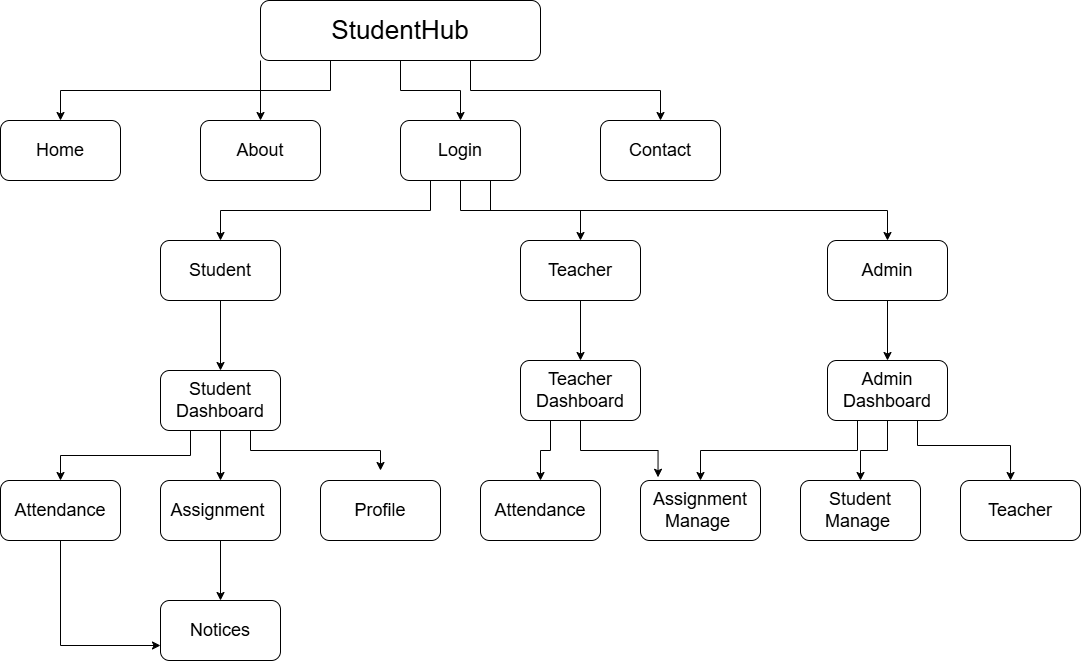

The diagram above was exported from draw.io. Its source (the exported page's mxGraphModel, read from the mxfile embedded in the PNG):
<mxGraphModel dx="1144" dy="692" grid="1" gridSize="10" guides="1" tooltips="1" connect="1" arrows="1" fold="1" page="1" pageScale="1" pageWidth="827" pageHeight="1169" math="0" shadow="0">
  <root>
    <mxCell id="0" />
    <mxCell id="1" parent="0" />
    <mxCell id="-E3Gc9sw3qX-8zyKvEuv-23" edge="1" parent="1" source="-E3Gc9sw3qX-8zyKvEuv-1" style="edgeStyle=orthogonalEdgeStyle;rounded=0;orthogonalLoop=1;jettySize=auto;html=1;exitX=0.5;exitY=1;exitDx=0;exitDy=0;" target="-E3Gc9sw3qX-8zyKvEuv-9" value="">
      <mxGeometry relative="1" as="geometry">
        <mxPoint x="470" y="110" as="sourcePoint" />
      </mxGeometry>
    </mxCell>
    <mxCell id="-E3Gc9sw3qX-8zyKvEuv-25" edge="1" parent="1" source="-E3Gc9sw3qX-8zyKvEuv-1" style="edgeStyle=orthogonalEdgeStyle;rounded=0;orthogonalLoop=1;jettySize=auto;html=1;exitX=0.25;exitY=1;exitDx=0;exitDy=0;entryX=0.5;entryY=0;entryDx=0;entryDy=0;" target="-E3Gc9sw3qX-8zyKvEuv-11">
      <mxGeometry relative="1" as="geometry" />
    </mxCell>
    <mxCell id="-E3Gc9sw3qX-8zyKvEuv-26" edge="1" parent="1" source="-E3Gc9sw3qX-8zyKvEuv-1" style="edgeStyle=orthogonalEdgeStyle;rounded=0;orthogonalLoop=1;jettySize=auto;html=1;exitX=0;exitY=1;exitDx=0;exitDy=0;entryX=0.5;entryY=0;entryDx=0;entryDy=0;" target="-E3Gc9sw3qX-8zyKvEuv-10">
      <mxGeometry relative="1" as="geometry" />
    </mxCell>
    <mxCell id="-E3Gc9sw3qX-8zyKvEuv-27" edge="1" parent="1" source="-E3Gc9sw3qX-8zyKvEuv-1" style="edgeStyle=orthogonalEdgeStyle;rounded=0;orthogonalLoop=1;jettySize=auto;html=1;exitX=0.75;exitY=1;exitDx=0;exitDy=0;" target="-E3Gc9sw3qX-8zyKvEuv-8">
      <mxGeometry relative="1" as="geometry" />
    </mxCell>
    <mxCell id="-E3Gc9sw3qX-8zyKvEuv-1" parent="1" style="rounded=1;whiteSpace=wrap;html=1;" value="&lt;font style=&quot;font-size: 26px;&quot;&gt;StudentHub&lt;/font&gt;" vertex="1">
      <mxGeometry height="60" width="280" x="260" y="40" as="geometry" />
    </mxCell>
    <mxCell id="-E3Gc9sw3qX-8zyKvEuv-37" edge="1" parent="1" source="-E3Gc9sw3qX-8zyKvEuv-2" style="edgeStyle=orthogonalEdgeStyle;rounded=0;orthogonalLoop=1;jettySize=auto;html=1;exitX=0.25;exitY=1;exitDx=0;exitDy=0;entryX=0.5;entryY=0;entryDx=0;entryDy=0;" target="-E3Gc9sw3qX-8zyKvEuv-17">
      <mxGeometry relative="1" as="geometry" />
    </mxCell>
    <mxCell id="-E3Gc9sw3qX-8zyKvEuv-2" parent="1" style="rounded=1;whiteSpace=wrap;html=1;" value="&lt;font style=&quot;font-size: 18px;&quot;&gt;Teacher Dashboard&lt;/font&gt;" vertex="1">
      <mxGeometry height="60" width="120" x="520" y="400" as="geometry" />
    </mxCell>
    <mxCell id="-E3Gc9sw3qX-8zyKvEuv-34" edge="1" parent="1" source="-E3Gc9sw3qX-8zyKvEuv-3" style="edgeStyle=orthogonalEdgeStyle;rounded=0;orthogonalLoop=1;jettySize=auto;html=1;exitX=0.25;exitY=1;exitDx=0;exitDy=0;entryX=0.5;entryY=0;entryDx=0;entryDy=0;" target="-E3Gc9sw3qX-8zyKvEuv-12">
      <mxGeometry relative="1" as="geometry" />
    </mxCell>
    <mxCell id="-E3Gc9sw3qX-8zyKvEuv-35" edge="1" parent="1" source="-E3Gc9sw3qX-8zyKvEuv-3" style="edgeStyle=orthogonalEdgeStyle;rounded=0;orthogonalLoop=1;jettySize=auto;html=1;exitX=0.5;exitY=1;exitDx=0;exitDy=0;entryX=0.5;entryY=0;entryDx=0;entryDy=0;" target="-E3Gc9sw3qX-8zyKvEuv-15">
      <mxGeometry relative="1" as="geometry" />
    </mxCell>
    <mxCell id="-E3Gc9sw3qX-8zyKvEuv-36" edge="1" parent="1" source="-E3Gc9sw3qX-8zyKvEuv-3" style="edgeStyle=orthogonalEdgeStyle;rounded=0;orthogonalLoop=1;jettySize=auto;html=1;exitX=0.75;exitY=1;exitDx=0;exitDy=0;">
      <mxGeometry relative="1" as="geometry">
        <mxPoint x="380" y="510" as="targetPoint" />
      </mxGeometry>
    </mxCell>
    <mxCell id="-E3Gc9sw3qX-8zyKvEuv-3" parent="1" style="rounded=1;whiteSpace=wrap;html=1;" value="&lt;font style=&quot;font-size: 18px;&quot;&gt;Student Dashboard&lt;/font&gt;" vertex="1">
      <mxGeometry height="60" width="120" x="160" y="410" as="geometry" />
    </mxCell>
    <mxCell id="-E3Gc9sw3qX-8zyKvEuv-33" edge="1" parent="1" source="-E3Gc9sw3qX-8zyKvEuv-5" style="edgeStyle=orthogonalEdgeStyle;rounded=0;orthogonalLoop=1;jettySize=auto;html=1;exitX=0.5;exitY=1;exitDx=0;exitDy=0;entryX=0.5;entryY=0;entryDx=0;entryDy=0;" target="-E3Gc9sw3qX-8zyKvEuv-13">
      <mxGeometry relative="1" as="geometry" />
    </mxCell>
    <mxCell id="-E3Gc9sw3qX-8zyKvEuv-5" parent="1" style="rounded=1;whiteSpace=wrap;html=1;" value="&lt;font style=&quot;font-size: 18px;&quot;&gt;Admin&lt;/font&gt;" vertex="1">
      <mxGeometry height="60" width="120" x="827" y="280" as="geometry" />
    </mxCell>
    <mxCell id="-E3Gc9sw3qX-8zyKvEuv-32" edge="1" parent="1" source="-E3Gc9sw3qX-8zyKvEuv-6" style="edgeStyle=orthogonalEdgeStyle;rounded=0;orthogonalLoop=1;jettySize=auto;html=1;exitX=0.5;exitY=1;exitDx=0;exitDy=0;entryX=0.5;entryY=0;entryDx=0;entryDy=0;" target="-E3Gc9sw3qX-8zyKvEuv-2">
      <mxGeometry relative="1" as="geometry" />
    </mxCell>
    <mxCell id="-E3Gc9sw3qX-8zyKvEuv-6" parent="1" style="rounded=1;whiteSpace=wrap;html=1;" value="&lt;font style=&quot;font-size: 18px;&quot;&gt;Teacher&lt;/font&gt;" vertex="1">
      <mxGeometry height="60" width="120" x="520" y="280" as="geometry" />
    </mxCell>
    <mxCell id="-E3Gc9sw3qX-8zyKvEuv-7" parent="1" style="rounded=1;whiteSpace=wrap;html=1;" value="&lt;span style=&quot;font-size: 18px;&quot;&gt;Assignment Manage&amp;nbsp;&lt;/span&gt;" vertex="1">
      <mxGeometry height="60" width="120" x="640" y="520" as="geometry" />
    </mxCell>
    <mxCell id="-E3Gc9sw3qX-8zyKvEuv-8" parent="1" style="rounded=1;whiteSpace=wrap;html=1;" value="&lt;font style=&quot;font-size: 18px;&quot;&gt;Contact&lt;/font&gt;" vertex="1">
      <mxGeometry height="60" width="120" x="600" y="160" as="geometry" />
    </mxCell>
    <mxCell id="-E3Gc9sw3qX-8zyKvEuv-28" edge="1" parent="1" source="-E3Gc9sw3qX-8zyKvEuv-9" style="edgeStyle=orthogonalEdgeStyle;rounded=0;orthogonalLoop=1;jettySize=auto;html=1;exitX=0.25;exitY=1;exitDx=0;exitDy=0;entryX=0.5;entryY=0;entryDx=0;entryDy=0;" target="-E3Gc9sw3qX-8zyKvEuv-16">
      <mxGeometry relative="1" as="geometry" />
    </mxCell>
    <mxCell id="-E3Gc9sw3qX-8zyKvEuv-29" edge="1" parent="1" source="-E3Gc9sw3qX-8zyKvEuv-9" style="edgeStyle=orthogonalEdgeStyle;rounded=0;orthogonalLoop=1;jettySize=auto;html=1;exitX=0.5;exitY=1;exitDx=0;exitDy=0;entryX=0.5;entryY=0;entryDx=0;entryDy=0;" target="-E3Gc9sw3qX-8zyKvEuv-6">
      <mxGeometry relative="1" as="geometry" />
    </mxCell>
    <mxCell id="-E3Gc9sw3qX-8zyKvEuv-30" edge="1" parent="1" source="-E3Gc9sw3qX-8zyKvEuv-9" style="edgeStyle=orthogonalEdgeStyle;rounded=0;orthogonalLoop=1;jettySize=auto;html=1;exitX=0.75;exitY=1;exitDx=0;exitDy=0;entryX=0.5;entryY=0;entryDx=0;entryDy=0;" target="-E3Gc9sw3qX-8zyKvEuv-5">
      <mxGeometry relative="1" as="geometry" />
    </mxCell>
    <mxCell id="-E3Gc9sw3qX-8zyKvEuv-9" parent="1" style="rounded=1;whiteSpace=wrap;html=1;" value="&lt;font style=&quot;font-size: 18px;&quot;&gt;Login&lt;/font&gt;" vertex="1">
      <mxGeometry height="60" width="120" x="400" y="160" as="geometry" />
    </mxCell>
    <mxCell id="-E3Gc9sw3qX-8zyKvEuv-10" parent="1" style="rounded=1;whiteSpace=wrap;html=1;" value="&lt;font style=&quot;font-size: 18px;&quot;&gt;About&lt;/font&gt;" vertex="1">
      <mxGeometry height="60" width="120" x="200" y="160" as="geometry" />
    </mxCell>
    <mxCell id="-E3Gc9sw3qX-8zyKvEuv-11" parent="1" style="rounded=1;whiteSpace=wrap;html=1;" value="&lt;font style=&quot;font-size: 18px;&quot;&gt;Home&lt;/font&gt;" vertex="1">
      <mxGeometry height="60" width="120" y="160" as="geometry" />
    </mxCell>
    <mxCell id="-E3Gc9sw3qX-8zyKvEuv-42" edge="1" parent="1" source="-E3Gc9sw3qX-8zyKvEuv-12" style="edgeStyle=orthogonalEdgeStyle;rounded=0;orthogonalLoop=1;jettySize=auto;html=1;exitX=0.5;exitY=1;exitDx=0;exitDy=0;entryX=0;entryY=0.75;entryDx=0;entryDy=0;" target="-E3Gc9sw3qX-8zyKvEuv-21">
      <mxGeometry relative="1" as="geometry" />
    </mxCell>
    <mxCell id="-E3Gc9sw3qX-8zyKvEuv-12" parent="1" style="rounded=1;whiteSpace=wrap;html=1;" value="&lt;font style=&quot;font-size: 18px;&quot;&gt;Attendance&lt;/font&gt;" vertex="1">
      <mxGeometry height="60" width="120" y="520" as="geometry" />
    </mxCell>
    <mxCell id="-E3Gc9sw3qX-8zyKvEuv-39" edge="1" parent="1" source="-E3Gc9sw3qX-8zyKvEuv-13" style="edgeStyle=orthogonalEdgeStyle;rounded=0;orthogonalLoop=1;jettySize=auto;html=1;exitX=0.25;exitY=1;exitDx=0;exitDy=0;entryX=0.5;entryY=0;entryDx=0;entryDy=0;" target="-E3Gc9sw3qX-8zyKvEuv-7">
      <mxGeometry relative="1" as="geometry" />
    </mxCell>
    <mxCell id="-E3Gc9sw3qX-8zyKvEuv-40" edge="1" parent="1" source="-E3Gc9sw3qX-8zyKvEuv-13" style="edgeStyle=orthogonalEdgeStyle;rounded=0;orthogonalLoop=1;jettySize=auto;html=1;exitX=0.5;exitY=1;exitDx=0;exitDy=0;" target="-E3Gc9sw3qX-8zyKvEuv-20">
      <mxGeometry relative="1" as="geometry" />
    </mxCell>
    <mxCell id="-E3Gc9sw3qX-8zyKvEuv-41" edge="1" parent="1" source="-E3Gc9sw3qX-8zyKvEuv-13" style="edgeStyle=orthogonalEdgeStyle;rounded=0;orthogonalLoop=1;jettySize=auto;html=1;exitX=0.75;exitY=1;exitDx=0;exitDy=0;entryX=0.417;entryY=0;entryDx=0;entryDy=0;entryPerimeter=0;" target="-E3Gc9sw3qX-8zyKvEuv-19">
      <mxGeometry relative="1" as="geometry">
        <Array as="points">
          <mxPoint x="917" y="485" />
          <mxPoint x="1010" y="485" />
        </Array>
        <mxPoint x="1010" y="510" as="targetPoint" />
      </mxGeometry>
    </mxCell>
    <mxCell id="-E3Gc9sw3qX-8zyKvEuv-13" parent="1" style="rounded=1;whiteSpace=wrap;html=1;" value="&lt;font style=&quot;font-size: 18px;&quot;&gt;Admin Dashboard&lt;/font&gt;" vertex="1">
      <mxGeometry height="60" width="120" x="827" y="400" as="geometry" />
    </mxCell>
    <mxCell id="-E3Gc9sw3qX-8zyKvEuv-14" parent="1" style="rounded=1;whiteSpace=wrap;html=1;" value="&lt;font style=&quot;font-size: 18px;&quot;&gt;Profile&lt;/font&gt;" vertex="1">
      <mxGeometry height="60" width="120" x="320" y="520" as="geometry" />
    </mxCell>
    <mxCell id="-E3Gc9sw3qX-8zyKvEuv-43" edge="1" parent="1" source="-E3Gc9sw3qX-8zyKvEuv-15" style="edgeStyle=orthogonalEdgeStyle;rounded=0;orthogonalLoop=1;jettySize=auto;html=1;exitX=0.5;exitY=1;exitDx=0;exitDy=0;entryX=0.5;entryY=0;entryDx=0;entryDy=0;" target="-E3Gc9sw3qX-8zyKvEuv-21">
      <mxGeometry relative="1" as="geometry" />
    </mxCell>
    <mxCell id="-E3Gc9sw3qX-8zyKvEuv-15" parent="1" style="rounded=1;whiteSpace=wrap;html=1;" value="&lt;span style=&quot;font-size: 18px;&quot;&gt;Assignment&amp;nbsp;&lt;/span&gt;" vertex="1">
      <mxGeometry height="60" width="120" x="160" y="520" as="geometry" />
    </mxCell>
    <mxCell id="-E3Gc9sw3qX-8zyKvEuv-31" edge="1" parent="1" source="-E3Gc9sw3qX-8zyKvEuv-16" style="edgeStyle=orthogonalEdgeStyle;rounded=0;orthogonalLoop=1;jettySize=auto;html=1;" target="-E3Gc9sw3qX-8zyKvEuv-3" value="">
      <mxGeometry relative="1" as="geometry" />
    </mxCell>
    <mxCell id="-E3Gc9sw3qX-8zyKvEuv-16" parent="1" style="rounded=1;whiteSpace=wrap;html=1;" value="&lt;font style=&quot;font-size: 18px;&quot;&gt;Student&lt;/font&gt;" vertex="1">
      <mxGeometry height="60" width="120" x="160" y="280" as="geometry" />
    </mxCell>
    <mxCell id="-E3Gc9sw3qX-8zyKvEuv-17" parent="1" style="rounded=1;whiteSpace=wrap;html=1;" value="&lt;span style=&quot;font-size: 18px;&quot;&gt;Attendance&lt;/span&gt;" vertex="1">
      <mxGeometry height="60" width="120" x="480" y="520" as="geometry" />
    </mxCell>
    <mxCell id="-E3Gc9sw3qX-8zyKvEuv-19" parent="1" style="rounded=1;whiteSpace=wrap;html=1;" value="&lt;font style=&quot;font-size: 18px;&quot;&gt;Teacher&lt;/font&gt;" vertex="1">
      <mxGeometry height="60" width="120" x="960" y="520" as="geometry" />
    </mxCell>
    <mxCell id="-E3Gc9sw3qX-8zyKvEuv-20" parent="1" style="rounded=1;whiteSpace=wrap;html=1;" value="&lt;span style=&quot;font-size: 18px;&quot;&gt;Student Manage&amp;nbsp;&lt;/span&gt;" vertex="1">
      <mxGeometry height="60" width="120" x="800" y="520" as="geometry" />
    </mxCell>
    <mxCell id="-E3Gc9sw3qX-8zyKvEuv-21" parent="1" style="rounded=1;whiteSpace=wrap;html=1;" value="&lt;font style=&quot;font-size: 18px;&quot;&gt;Notices&lt;/font&gt;" vertex="1">
      <mxGeometry height="60" width="120" x="160" y="640" as="geometry" />
    </mxCell>
    <mxCell id="-E3Gc9sw3qX-8zyKvEuv-38" edge="1" parent="1" source="-E3Gc9sw3qX-8zyKvEuv-2" style="edgeStyle=orthogonalEdgeStyle;rounded=0;orthogonalLoop=1;jettySize=auto;html=1;exitX=0.5;exitY=1;exitDx=0;exitDy=0;entryX=0.146;entryY=-0.054;entryDx=0;entryDy=0;entryPerimeter=0;" target="-E3Gc9sw3qX-8zyKvEuv-7">
      <mxGeometry relative="1" as="geometry" />
    </mxCell>
  </root>
</mxGraphModel>